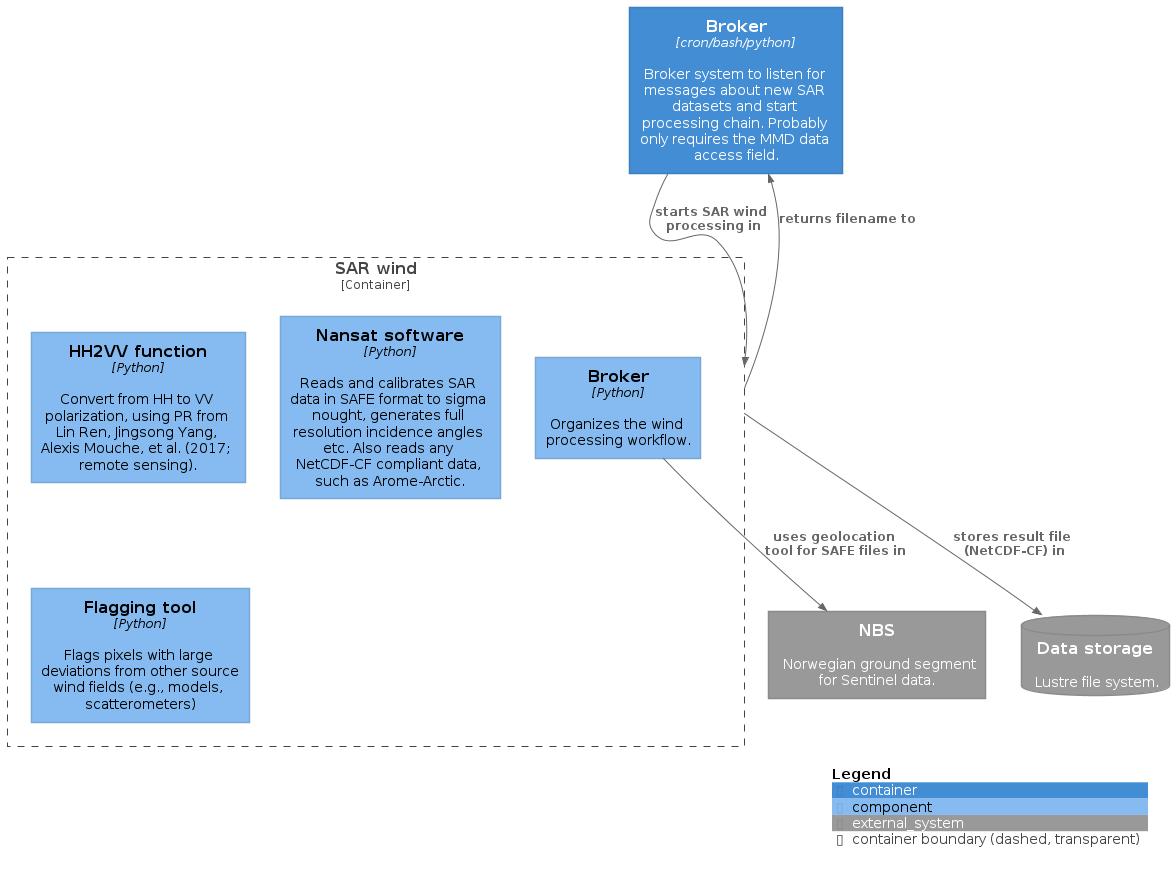

The diagram above was rendered by PlantUML. Its source (embedded in the PNG):
@startuml sarwind-component-diagram
!include https://raw.githubusercontent.com/plantuml-stdlib/C4-PlantUML/master/C4_Component.puml

LAYOUT_TOP_DOWN()
'LAYOUT_LEFT_RIGHT()

System_Ext(nbs, "NBS", "Norwegian ground segment for Sentinel data.")
SystemDb_Ext(met_storage, "Data storage", "Lustre file system.")

Container(broker, "Broker", "cron/bash/python", "Broker system to listen for messages about new SAR datasets and start processing chain. Probably only requires the MMD data access field.")

Container_Boundary(sarwind, "SAR wind"){

  Component(hh2vv, "HH2VV function", "Python", "Convert from HH to VV polarization, using PR from Lin Ren, Jingsong Yang, Alexis Mouche, et al. (2017; remote sensing).")
  Component(nansat, "Nansat software", "Python", "Reads and calibrates SAR data in SAFE format to sigma nought, generates full resolution incidence angles etc. Also reads any NetCDF-CF compliant data, such as Arome-Arctic.")
  Component(swbroker, "Broker", "Python", "Organizes the wind processing workflow.")

  Component(flagger, "Flagging tool", "Python", "Flags pixels with large deviations from other source wind fields (e.g., models, scatterometers)")

}

Rel(broker, sarwind, "starts SAR wind processing in")

Rel(sarwind, broker, "returns filename to")
Rel(swbroker, nbs, "uses geolocation tool for SAFE files in")

Rel(sarwind, met_storage, "stores result file (NetCDF-CF) in")

SHOW_LEGEND()

@enduml